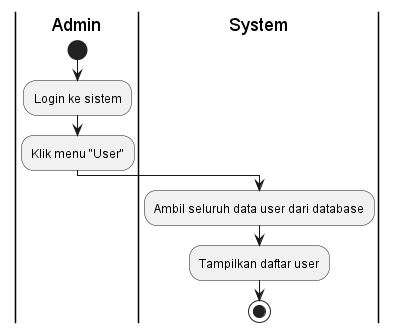

The diagram above was rendered by PlantUML. Its source (embedded in the PNG):
@startuml
|Admin|
start
:Login ke sistem;
:Klik menu "User";
|System|
:Ambil seluruh data user dari database;
:Tampilkan daftar user;
stop
@enduml